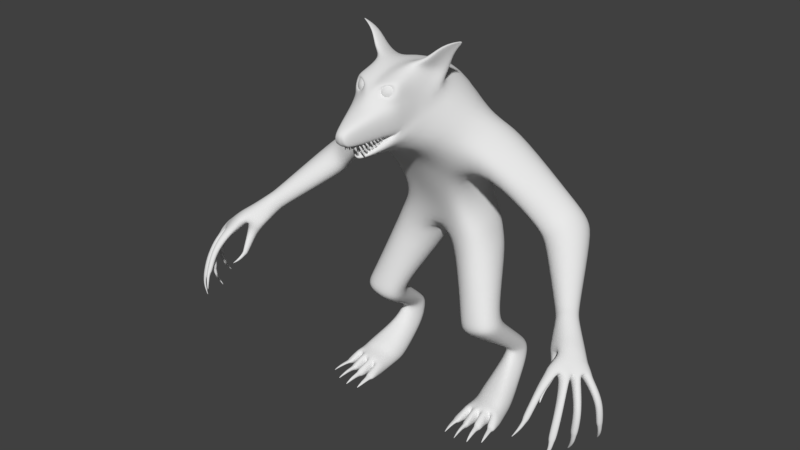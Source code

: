 # Source: WolfRun.blend  (saved by Blender 2.79.0; exported with 4.5.12 LTS)
import bpy
from mathutils import Matrix  # noqa: F401  (used for matrix-valued properties, if any)

bpy.ops.wm.read_factory_settings(use_empty=True)
scene = bpy.context.scene
scene.name = 'Scene'

# ---- collections
col_collection_1 = bpy.data.collections.new('Collection 1'); scene.collection.children.link(col_collection_1)

# ---- materials (node trees are filled in below, after node groups)
mat_material = bpy.data.materials.new('Material')
mat_material.alpha_threshold = 0.0
mat_material.use_transparent_shadow = False
mat_material.roughness = 0.5
mat_material.line_color = (0.0, 0.0, 0.0, 1.0)

# ---- material node trees

# ---- world
world_world = bpy.data.worlds.new('World'); scene.world = world_world
world_world.color = (0.05088, 0.05088, 0.05088)
world_world.use_sun_shadow = False
world_world.sun_shadow_jitter_overblur = 0.0
world_world.cycles.sampling_method = 'MANUAL'

# ---- meshes
me_cube = bpy.data.meshes.new('Cube')
me_cube.from_pydata([(0.2155, 0.8483, 0.08107), (0.2035, 0.8474, -0.08225), (0.0, 1.15, -0.07819), (0.0, 1.102, 0.2391), (0.2073, 1.3, 0.2789), (0.2377, 1.398, 0.1559), (0.1942, 1.139, -0.05343), (0.1639, 1.082, 0.1905), (0.0, 0.7877, 0.0918), (0.0, 0.874, -0.1278), (0.0, 1.251, 0.382), (0.0, 1.473, -0.008654), (0.2722, 0.7191, 0.07948), (0.2602, 0.7183, -0.03787), (0.06064, 0.6619, 0.09349), (0.05835, 0.6701, -0.08649), (0.3369, 0.4526, 0.1901), (0.3488, 0.4576, 0.09074), (0.1724, 0.4053, 0.1938), (0.1724, 0.4053, 0.07766), (0.3281, 0.1932, -0.03624), (0.3452, 0.1891, -0.1221), (0.2563, 0.2009, -0.04412), (0.2419, 0.1844, -0.1508), (0.3873, 0.09632, 0.136), (0.3972, 0.006568, 0.07454), (0.2368, 0.08494, 0.1043), (0.222, 0.002336, 0.04314), (0.3992, 0.06781, 0.1795), (0.4136, 0.0009305, 0.1681), (0.2315, 0.05496, 0.1882), (0.2317, -0.008228, 0.1973), (0.282, 1.119, 0.1619), (0.2877, 1.263, 0.1918), (0.3055, 1.128, -0.07609), (0.2996, 1.323, 0.07497), (0.5164, 0.8951, 0.1188), (0.5838, 1.025, 0.09568), (0.5795, 0.8964, -0.03137), (0.6366, 1.025, 0.004387), (0.7494, 0.6556, 0.4088), (0.8396, 0.7352, 0.4327), (0.8106, 0.6184, 0.3699), (0.9052, 0.7029, 0.3812), (0.1141, 1.338, 0.4389), (0.1885, 1.452, 0.2532), (0.0, 1.261, 0.4577), (0.0, 1.541, 0.0685), (0.1081, 1.363, 0.4652), (0.15, 1.488, 0.288), (0.0, 1.362, 0.4648), (0.0, 1.577, 0.1621), (0.09788, 1.511, 0.4998), (0.1185, 1.553, 0.296), (0.0, 1.488, 0.5613), (0.0, 1.595, 0.2455), (0.03784, 1.343, 0.6496), (0.0, 1.34, 0.6594), (0.0, 1.412, 0.6871), (0.02909, 1.407, 0.6824), (0.09893, 1.554, 0.4835), (0.085, 1.594, 0.3839), (0.0, 1.536, 0.526), (0.0, 1.598, 0.3461), (0.2371, 1.69, 0.2808), (0.2365, 1.691, 0.2785), (0.2329, 1.695, 0.2874), (0.2322, 1.696, 0.2865), (0.02935, 1.356, 0.6828), (0.0, 1.353, 0.6904), (0.0, 1.389, 0.6965), (0.02095, 1.384, 0.6935), (0.192, 1.194, 0.2577), (0.2683, 1.294, -0.03796), (0.0, 1.286, -0.04028), (0.0, 1.191, 0.3025), (0.2948, 1.205, 0.2111), (0.3445, 1.244, -0.0453), (0.5363, 0.9717, 0.1365), (0.6314, 0.9522, -0.07005), (0.7907, 0.6912, 0.442), (0.8915, 0.6429, 0.3598), (0.7766, 0.5864, 0.453), (0.7966, 0.5748, 0.4278), (0.8005, 0.6095, 0.4687), (0.8223, 0.5967, 0.4392), (0.7836, 0.551, 0.48), (0.7944, 0.5435, 0.4724), (0.7938, 0.5606, 0.4931), (0.8088, 0.5534, 0.4757), (0.2435, 0.1547, -0.007785), (0.2326, 0.1218, -0.1285), (0.3372, 0.1521, 0.02656), (0.3571, 0.1401, -0.082), (0.251, 0.2495, -0.03375), (0.2453, 0.2614, -0.1237), (0.3255, 0.2589, -0.03197), (0.3381, 0.2626, -0.1014), (0.1873, 0.3665, 0.04031), (0.3481, 0.4117, 0.05787), (0.1965, 0.3587, 0.1441), (0.3375, 0.4127, 0.162), (0.164, 0.4637, 0.07463), (0.3208, 0.5055, 0.0745), (0.3211, 0.5053, 0.1679), (0.164, 0.4637, 0.1812), (0.1399, 1.14, -0.06081), (0.09065, 1.087, 0.2125), (0.1534, 0.818, 0.1442), (0.141, 0.868, -0.1357), (0.08886, 1.255, 0.3781), (0.1415, 1.434, 0.02846), (0.189, 0.698, 0.1658), (0.2068, 0.6851, -0.09191), (0.2675, 0.4369, 0.2166), (0.2675, 0.4369, 0.02113), (0.3017, 0.2099, -0.02482), (0.2984, 0.1868, -0.1625), (0.3147, 0.1083, 0.1235), (0.3122, 0.003792, 0.02751), (0.3183, 0.07059, 0.202), (0.3199, -0.007847, 0.2073), (0.04927, 1.27, 0.4338), (0.1164, 1.501, 0.1176), (0.0695, 1.349, 0.4843), (0.1029, 1.533, 0.2132), (0.06165, 1.499, 0.5154), (0.05654, 1.572, 0.2607), (0.01925, 1.344, 0.6521), (0.01045, 1.413, 0.6863), (0.06317, 1.55, 0.5016), (0.04228, 1.607, 0.3657), (0.01468, 1.355, 0.6866), (0.006385, 1.386, 0.695), (0.1579, 1.283, -0.01893), (0.09954, 1.191, 0.2762), (0.3127, 0.1403, -0.1301), (0.3027, 0.1652, 0.01353), (0.2902, 0.2693, -0.142), (0.2932, 0.2612, -0.01679), (0.2731, 0.3987, 0.1814), (0.2755, 0.3947, -0.0137), (0.2479, 0.4891, 0.01742), (0.2497, 0.4922, 0.2013), (0.04738, 1.299, 0.5727), (0.0, 1.286, 0.6025), (0.02442, 1.29, 0.5965), (0.01568, 1.275, 0.594), (0.0, 1.271, 0.6013), (0.04155, 1.288, 0.5728), (0.04453, 1.347, 0.6191), (0.03395, 1.35, 0.6289), (0.03262, 1.346, 0.6154), (0.02421, 1.349, 0.6267), (0.05322, 1.296, 0.6042), (0.05, 1.297, 0.6071), (0.0496, 1.295, 0.603), (0.04704, 1.296, 0.6065), (0.01277, 1.324, 0.6357), (0.01519, 1.323, 0.6321), (0.01574, 1.323, 0.6363), (0.01883, 1.323, 0.6332), (0.0, 1.355, 0.6486), (0.01125, 1.353, 0.6369), (0.01304, 1.355, 0.6507), (0.02321, 1.352, 0.6405), (0.01356, 1.352, 0.6462), (0.003393, 1.355, 0.6563), (0.0016, 1.353, 0.6426), (0.0, 1.355, 0.6542), (0.009181, 1.323, 0.6388), (0.00609, 1.324, 0.6419), (0.005544, 1.323, 0.6377), (0.003124, 1.324, 0.6413), (0.05188, 1.348, 0.6063), (0.0413, 1.35, 0.6163), (0.03997, 1.348, 0.6025), (0.03156, 1.349, 0.6141), (0.05102, 1.319, 0.5984), (0.04781, 1.319, 0.6015), (0.0474, 1.318, 0.5973), (0.04484, 1.319, 0.6008), (0.05496, 1.352, 0.594), (0.044, 1.352, 0.6038), (0.0432, 1.352, 0.5897), (0.03435, 1.352, 0.6012), (0.0552, 1.324, 0.5824), (0.05187, 1.324, 0.5854), (0.05163, 1.324, 0.5811), (0.04894, 1.324, 0.5846), (0.05936, 1.359, 0.5788), (0.0484, 1.359, 0.5886), (0.0476, 1.359, 0.5746), (0.03875, 1.359, 0.586), (0.0596, 1.331, 0.5672), (0.05627, 1.331, 0.5702), (0.05603, 1.331, 0.5659), (0.05334, 1.331, 0.5694), (0.06178, 1.362, 0.5681), (0.05082, 1.36, 0.5777), (0.05002, 1.362, 0.5638), (0.04117, 1.36, 0.5751), (0.06202, 1.335, 0.5523), (0.05869, 1.335, 0.5552), (0.05845, 1.335, 0.551), (0.05576, 1.335, 0.5544), (0.06472, 1.365, 0.5554), (0.05376, 1.364, 0.565), (0.05296, 1.366, 0.5511), (0.04411, 1.364, 0.5624), (0.06497, 1.339, 0.5396), (0.06163, 1.339, 0.5425), (0.06139, 1.339, 0.5383), (0.0587, 1.339, 0.5417), (0.06932, 1.371, 0.5464), (0.05837, 1.37, 0.556), (0.05757, 1.372, 0.5421), (0.04872, 1.37, 0.5534), (0.06957, 1.345, 0.5306), (0.06624, 1.345, 0.5335), (0.066, 1.345, 0.5293), (0.06331, 1.345, 0.5327), (0.02321, 1.305, 0.5707), (0.02445, 1.292, 0.5745), (0.03343, 1.3, 0.569), (0.03229, 1.287, 0.5735), (0.04338, 1.325, 0.5918), (0.04375, 1.321, 0.593), (0.04648, 1.324, 0.5913), (0.04614, 1.32, 0.5927), (0.02385, 1.312, 0.5569), (0.02509, 1.299, 0.5608), (0.03407, 1.307, 0.5552), (0.03293, 1.294, 0.5597), (0.0421, 1.322, 0.5716), (0.04248, 1.318, 0.5728), (0.04521, 1.32, 0.5711), (0.04486, 1.316, 0.5724), (0.02838, 1.316, 0.5512), (0.02869, 1.305, 0.5584), (0.03759, 1.309, 0.55), (0.03571, 1.298, 0.558), (0.04951, 1.327, 0.5604), (0.0496, 1.323, 0.5626), (0.05231, 1.325, 0.5601), (0.05174, 1.321, 0.5625), (0.03674, 1.324, 0.5408), (0.03705, 1.312, 0.548), (0.04595, 1.317, 0.5396), (0.04407, 1.306, 0.5476), (0.05787, 1.335, 0.55), (0.05796, 1.331, 0.5522), (0.06067, 1.332, 0.5496), (0.0601, 1.329, 0.5521), (0.03859, 1.331, 0.5272), (0.0389, 1.319, 0.5345), (0.0478, 1.324, 0.526), (0.04591, 1.313, 0.5341), (0.05971, 1.342, 0.5365), (0.05981, 1.338, 0.5387), (0.06251, 1.339, 0.5361), (0.06194, 1.336, 0.5385), (0.04227, 1.338, 0.5168), (0.04258, 1.327, 0.5241), (0.05148, 1.331, 0.5156), (0.0496, 1.321, 0.5237), (0.0634, 1.349, 0.5261), (0.06349, 1.345, 0.5283), (0.0662, 1.347, 0.5257), (0.06563, 1.344, 0.5281), (0.0105, 1.298, 0.5793), (0.01394, 1.288, 0.5879), (0.02181, 1.296, 0.581), (0.02276, 1.285, 0.5898), (0.02203, 1.317, 0.5912), (0.02308, 1.314, 0.5938), (0.02547, 1.316, 0.5917), (0.02576, 1.313, 0.5944), (0.0, 1.294, 0.5867), (0.001092, 1.284, 0.5954), (0.008396, 1.293, 0.5891), (0.009962, 1.283, 0.5979), (0.004998, 1.314, 0.5992), (0.006223, 1.311, 0.6019), (0.008443, 1.314, 0.6), (0.00892, 1.311, 0.6027), (0.06178, 1.487, 0.5303), (0.03607, 1.534, 0.5097), (0.04078, 1.514, 0.5221), (0.03763, 1.561, 0.491), (0.102, 1.579, 0.4253), (0.1188, 1.465, 0.4731), (0.04362, 1.514, 0.5065), (0.04355, 1.531, 0.4983), (0.05527, 1.505, 0.5029), (0.0556, 1.541, 0.4874), (0.07014, 1.532, 0.4842), (0.07236, 1.506, 0.4923), (0.05855, 1.497, 0.5062), (0.0553, 1.483, 0.4967), (0.05106, 1.474, 0.4827), (0.04648, 1.471, 0.4663), (0.04226, 1.474, 0.4499), (0.03903, 1.484, 0.4361), (0.0373, 1.499, 0.427), (0.03732, 1.516, 0.424), (0.06033, 1.514, 0.5097), (0.06489, 1.498, 0.5046), (0.06701, 1.485, 0.4937), (0.06637, 1.476, 0.4787), (0.06305, 1.473, 0.4619), (0.05756, 1.477, 0.4459), (0.05075, 1.486, 0.433), (0.04364, 1.5, 0.4254), (0.0704, 1.501, 0.5032), (0.0772, 1.491, 0.4911), (0.07967, 1.484, 0.4753), (0.07745, 1.482, 0.4583), (0.07087, 1.485, 0.4425), (0.06093, 1.493, 0.4305), (0.04915, 1.504, 0.424), (0.07425, 1.507, 0.5023), (0.0843, 1.501, 0.4895), (0.08895, 1.497, 0.4732), (0.08749, 1.496, 0.456), (0.08015, 1.498, 0.4404), (0.06803, 1.502, 0.4288), (0.053, 1.509, 0.4231), (0.07584, 1.513, 0.5021), (0.08724, 1.513, 0.489), (0.09279, 1.513, 0.4726), (0.09165, 1.513, 0.4553), (0.08399, 1.513, 0.4398), (0.07097, 1.514, 0.4284), (0.05459, 1.515, 0.4228), (0.07493, 1.52, 0.5025), (0.08557, 1.525, 0.4898), (0.09061, 1.528, 0.4736), (0.08928, 1.53, 0.4564), (0.0818, 1.529, 0.4408), (0.0693, 1.526, 0.4292), (0.05368, 1.522, 0.4233), (0.07167, 1.525, 0.5035), (0.07954, 1.535, 0.4917), (0.08273, 1.542, 0.4761), (0.08076, 1.545, 0.4591), (0.07393, 1.543, 0.4433), (0.06327, 1.537, 0.4311), (0.05042, 1.528, 0.4243), (0.06655, 1.529, 0.505), (0.07008, 1.543, 0.4945), (0.07037, 1.552, 0.4797), (0.06738, 1.555, 0.463), (0.06156, 1.553, 0.4469), (0.05381, 1.544, 0.4338), (0.0453, 1.531, 0.4258), (0.06035, 1.531, 0.5067), (0.05861, 1.545, 0.4976), (0.05539, 1.555, 0.4839), (0.05117, 1.559, 0.4675), (0.04659, 1.556, 0.451), (0.04235, 1.547, 0.437), (0.0391, 1.533, 0.4275), (0.05401, 1.53, 0.5084), (0.0469, 1.544, 0.5007), (0.04009, 1.553, 0.4879), (0.0346, 1.557, 0.4719), (0.03128, 1.554, 0.4551), (0.03063, 1.545, 0.4401), (0.03276, 1.532, 0.4292), (0.0485, 1.526, 0.5098), (0.03672, 1.537, 0.5033), (0.02678, 1.545, 0.4912), (0.0202, 1.548, 0.4755), (0.01798, 1.546, 0.4584), (0.02045, 1.539, 0.4426), (0.02724, 1.529, 0.4306), (0.04465, 1.521, 0.5107), (0.02962, 1.527, 0.5049), (0.0175, 1.532, 0.4934), (0.01016, 1.534, 0.4778), (0.0087, 1.533, 0.4605), (0.01335, 1.529, 0.4443), (0.0234, 1.523, 0.4314), (0.04306, 1.515, 0.5109), (0.02668, 1.516, 0.5054), (0.01366, 1.516, 0.4939), (0.006001, 1.517, 0.4784), (0.004859, 1.517, 0.4611), (0.01041, 1.517, 0.4447), (0.02181, 1.517, 0.4317), (0.04397, 1.508, 0.5105), (0.02835, 1.503, 0.5046), (0.01585, 1.501, 0.4929), (0.008364, 1.5, 0.4773), (0.007043, 1.502, 0.4601), (0.01208, 1.505, 0.4439), (0.02271, 1.51, 0.4313), (0.04723, 1.502, 0.5094), (0.03437, 1.493, 0.5026), (0.02372, 1.487, 0.4904), (0.01689, 1.485, 0.4746), (0.01492, 1.488, 0.4576), (0.01811, 1.495, 0.442), (0.02598, 1.505, 0.4302), (0.05235, 1.498, 0.508), (0.04384, 1.486, 0.4999), (0.03608, 1.477, 0.4868), (0.03027, 1.475, 0.4707), (0.02728, 1.478, 0.454), (0.02757, 1.487, 0.4393), (0.0311, 1.501, 0.4287), (0.2349, 1.693, 0.2844), (0.2339, 1.694, 0.2824), (0.1564, 1.572, 0.239), (0.1099, 1.622, 0.348), (0.1271, 1.608, 0.3614), (0.1628, 1.554, 0.2725), (0.1269, 1.583, 0.2826), (0.1112, 1.605, 0.2678), (0.1893, 1.645, 0.2683), (0.1807, 1.653, 0.2926), (0.1563, 1.67, 0.2672), (0.1613, 1.674, 0.3115), (0.1648, 1.669, 0.3168), (0.193, 1.636, 0.2782), (0.5712, 1.085, 0.00995), (0.5257, 1.074, 0.1018), (0.5455, 0.9481, -0.03043), (0.4922, 0.9431, 0.12), (0.4952, 1.021, 0.1364), (0.5846, 1.019, -0.05372), (0.5456, 0.8693, 0.1455), (0.5992, 0.8654, 0.001774), (0.6331, 0.9842, 0.1268), (0.6802, 0.9773, 0.03618), (0.6586, 0.9111, -0.03554), (0.5805, 0.9375, 0.1662), (0.7428, 0.6743, 0.3897), (0.8089, 0.756, 0.395), (0.8663, 0.732, 0.3477), (0.859, 0.6733, 0.3278), (0.766, 0.7074, 0.3993), (0.7999, 0.6463, 0.3483), (0.02801, 0.7193, 0.08394), (0.03365, 0.7453, -0.1182), (0.2289, 0.7816, -0.06143), (0.2454, 0.782, 0.07741), (0.1718, 0.7534, 0.1549), (0.1825, 0.7652, -0.1217), (0.842, 0.6861, 0.5215), (0.8086, 0.6681, 0.519), (0.9498, 0.6525, 0.4097), (0.9172, 0.6165, 0.3868), (0.7734, 0.6239, 0.4228), (0.8052, 0.6079, 0.3885), (0.8394, 0.6395, 0.4091), (0.807, 0.6438, 0.4438), (0.8018, 0.6802, 0.4713), (0.8514, 0.7186, 0.4548), (0.9245, 0.6841, 0.394), (0.9023, 0.6221, 0.3764), (0.753, 0.7181, 0.2759), (0.7174, 0.7324, 0.3168), (0.7658, 0.8021, 0.3217), (0.8007, 0.7894, 0.2856), (0.793, 0.7485, 0.2652), (0.7356, 0.7752, 0.3372), (0.7368, 0.7364, 0.2484), (0.7011, 0.749, 0.2974), (0.7511, 0.8199, 0.2997), (0.7855, 0.8083, 0.26), (0.7769, 0.7669, 0.2356), (0.7201, 0.7923, 0.3169), (0.7268, 0.7148, 0.3364), (0.7782, 0.7892, 0.3426), (0.8157, 0.7751, 0.3052), (0.8079, 0.7315, 0.2848), (0.746, 0.7606, 0.3586), (0.765, 0.6989, 0.2956), (0.1499, 0.9404, 0.1015), (0.0, 0.9251, 0.1333), (0.1597, 0.9667, -0.04774), (0.0, 0.9629, -0.1172), (0.1078, 0.9412, 0.1497), (0.1152, 0.9678, -0.1124), (0.2572, 0.2285, -0.0576), (0.324, 0.2266, -0.05763), (0.2467, 0.2289, -0.1532), (0.3386, 0.2279, -0.1303), (0.2919, 0.2306, -0.1682), (0.2974, 0.2374, -0.04065), (0.2356, 0.09839, 0.07733), (0.3799, 0.1061, 0.1097), (0.2208, 0.02855, 0.0008486), (0.3936, 0.03641, 0.03614), (0.3148, 0.03441, -0.01116), (0.3136, 0.1184, 0.09706), (0.226, -0.004531, 0.08639), (0.4014, 0.0005518, 0.1115), (0.3956, 0.07782, 0.1612), (0.24, 0.06766, 0.1355), (0.3242, 0.0896, 0.1563), (0.3221, -0.003553, 0.07797), (0.02243, 1.318, 0.6266), (0.02485, 1.317, 0.6231), (0.02539, 1.318, 0.6272), (0.02849, 1.317, 0.6241), (0.0, 1.35, 0.6396), (0.0209, 1.347, 0.6279), (0.0227, 1.349, 0.6417), (0.03286, 1.347, 0.6315), (0.7762, 0.5542, 0.4783), (0.7925, 0.5421, 0.4652), (0.7924, 0.5704, 0.4921), (0.814, 0.5574, 0.4688), (0.8112, 0.52, 0.5376), (0.8122, 0.5188, 0.5357), (0.8119, 0.5209, 0.5387), (0.8138, 0.52, 0.5365), (0.8092, 0.5329, 0.5073), (0.7985, 0.5251, 0.5035), (0.7916, 0.5299, 0.5084), (0.7996, 0.5375, 0.5185), (0.8765, 0.6183, 0.4691), (0.9116, 0.6583, 0.4783), (0.8428, 0.6407, 0.4982), (0.8795, 0.6673, 0.5051), (0.9002, 0.6181, 0.4323), (0.9302, 0.6591, 0.4501), (0.9289, 0.6083, 0.3972), (0.9598, 0.6391, 0.42), (0.9441, 0.6434, 0.4517), (0.9152, 0.6087, 0.4328), (0.8809, 0.6108, 0.4858), (0.9132, 0.645, 0.4985), (0.8888, 0.6513, 0.52), (0.8577, 0.624, 0.512), (0.8406, 0.636, 0.5163), (0.8731, 0.6604, 0.5274), (0.8444, 0.675, 0.5402), (0.8143, 0.6574, 0.5324), (0.9072, 0.6063, 0.4411), (0.936, 0.6406, 0.4609), (0.9204, 0.6422, 0.4892), (0.8885, 0.6077, 0.4763), (0.9884, 0.6058, 0.4284), (0.9645, 0.5805, 0.4037), (0.9721, 0.6052, 0.4572), (0.9501, 0.5765, 0.4353), (0.926, 0.6055, 0.5378), (0.8985, 0.5768, 0.525), (0.9061, 0.6107, 0.5553), (0.8795, 0.5876, 0.5464), (0.8657, 0.633, 0.5745), (0.8376, 0.6118, 0.5662), (0.8429, 0.6457, 0.5856), (0.817, 0.6302, 0.5794), (0.9566, 0.5993, 0.4856), (0.9333, 0.57, 0.466), (0.9394, 0.6036, 0.5117), (0.9148, 0.5727, 0.4979), (1.02, 0.5506, 0.4357), (0.9973, 0.5441, 0.4185), (1.005, 0.5474, 0.4602), (0.9842, 0.5368, 0.4451), (0.9375, 0.5274, 0.581), (0.9148, 0.5118, 0.5719), (0.9183, 0.5335, 0.5991), (0.8975, 0.5225, 0.5948), (0.8589, 0.5894, 0.6179), (0.8381, 0.5714, 0.6084), (0.8387, 0.6044, 0.6309), (0.8207, 0.5862, 0.6214), (0.9798, 0.5337, 0.5132), (0.9542, 0.526, 0.4988), (0.966, 0.5373, 0.5339), (0.9386, 0.5275, 0.525), (1.018, 0.4632, 0.4317), (1.004, 0.4597, 0.4206), (1.009, 0.4618, 0.4479), (0.9953, 0.4542, 0.4382), (0.9307, 0.4501, 0.6093), (0.9168, 0.4404, 0.6037), (0.9184, 0.4539, 0.621), (0.9057, 0.4473, 0.6183), (0.8433, 0.5246, 0.6589), (0.8299, 0.5131, 0.6527), (0.8305, 0.5342, 0.667), (0.8189, 0.5224, 0.661), (0.9694, 0.4467, 0.5227), (0.9522, 0.442, 0.513), (0.9605, 0.4495, 0.5357), (0.9422, 0.4424, 0.5299), (1.022, 0.471, 0.4304), (1.0, 0.4645, 0.4132), (1.008, 0.4678, 0.4549), (0.987, 0.4572, 0.4398), (0.9367, 0.4561, 0.6042), (0.914, 0.4405, 0.5951), (0.9175, 0.4621, 0.6222), (0.8967, 0.4512, 0.6179), (0.8497, 0.5284, 0.6534), (0.8289, 0.5104, 0.6439), (0.8295, 0.5434, 0.6664), (0.8116, 0.5252, 0.6569), (0.975, 0.4532, 0.5195), (0.9494, 0.4455, 0.5051), (0.9611, 0.4569, 0.5402), (0.9337, 0.447, 0.5313), (1.013, 0.411, 0.4216), (1.002, 0.416, 0.414), (1.006, 0.4097, 0.4342), (0.9943, 0.4113, 0.4267), (0.9256, 0.4085, 0.6174), (0.9127, 0.408, 0.6127), (0.9184, 0.4126, 0.628), (0.9073, 0.4129, 0.6259), (0.8319, 0.4948, 0.6793), (0.8234, 0.4874, 0.6702), (0.8204, 0.5009, 0.6842), (0.8133, 0.4933, 0.6756), (0.9597, 0.3978, 0.519), (0.9463, 0.4025, 0.5124), (0.9545, 0.3997, 0.53), (0.9395, 0.4024, 0.526), (0.9823, 0.3672, 0.3994), (0.9808, 0.3678, 0.3984), (0.9814, 0.367, 0.401), (0.9798, 0.3672, 0.4), (0.896, 0.3631, 0.6238), (0.8943, 0.363, 0.6232), (0.895, 0.3636, 0.6252), (0.8936, 0.3637, 0.6249), (0.8024, 0.4579, 0.699), (0.8013, 0.4569, 0.6978), (0.8009, 0.4587, 0.6996), (0.8, 0.4577, 0.6985), (0.9235, 0.3519, 0.5053), (0.9218, 0.3525, 0.5044), (0.9228, 0.3521, 0.5067), (0.9209, 0.3525, 0.5062), (0.2753, 0.06616, 0.2034), (0.2795, -0.008886, 0.2103), (0.3665, -0.004307, 0.1837), (0.3577, 0.07457, 0.182), (0.3098, 0.06721, 0.2187), (0.2789, 0.05954, 0.2221), (0.2799, -0.005064, 0.2239), (0.313, -0.004215, 0.2195), (0.4042, 0.05718, 0.1945), (0.3671, 0.06445, 0.2035), (0.3684, -0.0007032, 0.1949), (0.4137, 0.003225, 0.1823), (0.2718, -0.005661, 0.2218), (0.2708, 0.05894, 0.2201), (0.2325, 0.04873, 0.207), (0.2326, -0.005123, 0.2111), (0.3606, -0.0009488, 0.2036), (0.3566, 0.06864, 0.2074), (0.3212, 0.06799, 0.2166), (0.3225, -0.003846, 0.2193), (0.2885, 0.01028, 0.2836), (0.2893, 0.02904, 0.2797), (0.3073, 0.03395, 0.2824), (0.3079, 0.01138, 0.2847), (0.3873, 0.02954, 0.2391), (0.4063, 0.02777, 0.2321), (0.3906, 0.01437, 0.2405), (0.4096, 0.01617, 0.2378), (0.259, 0.028, 0.2771), (0.2586, 0.01164, 0.2793), (0.2363, 0.02397, 0.2694), (0.2344, 0.0121, 0.2733), (0.3565, 0.03132, 0.2615), (0.3609, 0.01424, 0.2652), (0.3386, 0.03482, 0.2672), (0.3389, 0.01246, 0.2693), (0.2808, 0.002536, 0.2788), (0.2821, 0.03496, 0.273), (0.3155, 0.04435, 0.2762), (0.3164, 0.005092, 0.2811), (0.3777, 0.03725, 0.2349), (0.4122, 0.0347, 0.2241), (0.3851, 0.006787, 0.2401), (0.4186, 0.009384, 0.2335), (0.2667, 0.03663, 0.2732), (0.2654, 0.004203, 0.279), (0.2298, 0.03034, 0.2616), (0.2263, 0.004741, 0.2684), (0.3625, 0.0378, 0.2546), (0.3699, 0.007342, 0.2599), (0.3309, 0.0437, 0.2633), (0.3318, 0.004445, 0.2683), (0.2929, 0.01101, 0.325), (0.2935, 0.02575, 0.322), (0.3077, 0.02961, 0.3241), (0.3081, 0.01188, 0.3259), (0.4001, 0.02537, 0.2846), (0.415, 0.02399, 0.2791), (0.4027, 0.01346, 0.2857), (0.4177, 0.01487, 0.2836), (0.2552, 0.0233, 0.3151), (0.2548, 0.01044, 0.3168), (0.2384, 0.01943, 0.312), (0.2369, 0.0101, 0.3151), (0.3607, 0.02595, 0.3092), (0.3641, 0.01253, 0.3121), (0.3467, 0.0287, 0.3137), (0.3469, 0.01113, 0.3153), (0.3034, 0.003307, 0.3667), (0.3035, 0.005281, 0.3663), (0.3054, 0.005799, 0.3666), (0.3054, 0.003422, 0.3668), (0.4139, 0.01067, 0.3227), (0.4159, 0.01048, 0.322), (0.4142, 0.00907, 0.3228), (0.4162, 0.009259, 0.3226), (0.2498, 0.004977, 0.3563), (0.2497, 0.003255, 0.3565), (0.2475, 0.004458, 0.3559), (0.2473, 0.003209, 0.3563), (0.3619, 0.005059, 0.3528), (0.3623, 0.003261, 0.3532), (0.36, 0.005427, 0.3534), (0.36, 0.003074, 0.3536), (0.0, 1.361, 0.534), (0.07846, 1.357, 0.5234), (0.08302, 1.447, 0.5393), (0.0, 1.457, 0.597), (0.04555, 1.46, 0.577), (0.05363, 1.347, 0.5373), (0.0, 1.314, 0.5337), (0.07105, 1.333, 0.5212), (0.02736, 1.323, 0.5363), (0.0, 1.265, 0.5343), (0.0787, 1.304, 0.5092), (0.01398, 1.272, 0.5314)], [], [(485, 483, 2, 106), (4, 33, 35, 5), (480, 482, 6, 7), (135, 75, 3, 107), (484, 481, 8, 108), (134, 74, 11, 111), (5, 45, 44, 4), (445, 15, 14, 444), (105, 102, 19, 18), (449, 113, 15, 445), (447, 12, 13, 446), (448, 112, 12, 447), (143, 105, 18, 114), (142, 103, 17, 115), (488, 23, 22, 486), (494, 27, 26, 492), (491, 116, 20, 487), (490, 117, 23, 488), (487, 20, 21, 489), (103, 104, 16, 17), (503, 643, 31, 498), (497, 118, 24, 493), (496, 119, 27, 494), (493, 24, 25, 495), (663, 662, 694, 695), (500, 28, 29, 499), (498, 31, 30, 501), (643, 648, 647, 642), (427, 37, 39, 426), (73, 77, 34, 6), (6, 34, 32, 7), (72, 76, 33, 4), (443, 42, 40, 438), (431, 79, 38, 428), (428, 38, 36, 429), (430, 78, 37, 427), (442, 80, 41, 439), (439, 41, 43, 440), (441, 81, 42, 443), (736, 737, 122, 44), (111, 123, 45, 5), (110, 122, 46, 10), (123, 125, 49, 45), (45, 49, 48, 44), (287, 293, 295, 130), (127, 419, 414, 125), (49, 53, 291, 48), (59, 71, 68, 56), (731, 128, 57, 726), (730, 129, 59, 728), (289, 131, 63, 62), (125, 414, 417, 49), (53, 61, 290, 291), (728, 59, 56, 727), (413, 67, 66, 412), (422, 413, 65, 420), (424, 66, 67, 423), (421, 412, 66, 424), (420, 65, 64, 425), (132, 133, 70, 69), (129, 133, 71, 59), (128, 132, 69, 57), (440, 43, 81, 441), (438, 40, 80, 442), (83, 513, 512, 82), (429, 36, 78, 430), (426, 39, 79, 431), (7, 32, 76, 72), (5, 35, 77, 73), (106, 2, 74, 134), (110, 10, 75, 135), (454, 82, 84, 457), (455, 83, 82, 454), (456, 85, 83, 455), (521, 520, 519, 517), (84, 514, 515, 85), (82, 512, 514, 84), (85, 515, 513, 83), (20, 92, 93, 21), (117, 136, 91, 23), (116, 137, 92, 20), (23, 91, 90, 22), (101, 96, 97, 99), (141, 138, 95, 98), (140, 139, 96, 101), (98, 95, 94, 100), (19, 98, 100, 18), (114, 140, 101, 16), (115, 141, 98, 19), (16, 101, 99, 17), (13, 12, 104, 103), (113, 13, 103, 142), (112, 14, 105, 143), (14, 15, 102, 105), (12, 112, 143, 104), (15, 113, 142, 102), (17, 99, 141, 115), (18, 100, 140, 114), (100, 94, 139, 140), (99, 97, 138, 141), (22, 90, 137, 116), (21, 93, 136, 117), (4, 110, 135, 72), (6, 106, 134, 73), (56, 68, 132, 128), (58, 70, 133, 129), (68, 71, 133, 132), (55, 63, 131, 127), (290, 61, 131, 289), (729, 58, 129, 730), (727, 56, 128, 731), (51, 55, 127, 125), (52, 297, 294, 126), (47, 51, 125, 123), (4, 44, 122, 110), (11, 47, 123, 111), (736, 44, 48, 733), (501, 30, 642, 502), (669, 667, 699, 701), (495, 25, 119, 496), (492, 26, 118, 497), (499, 29, 644, 503), (489, 21, 117, 490), (486, 22, 116, 491), (102, 142, 115, 19), (104, 143, 114, 16), (444, 14, 112, 448), (446, 13, 113, 449), (73, 134, 111, 5), (480, 484, 108, 0), (72, 135, 107, 7), (482, 485, 106, 6), (734, 732, 145, 146), (733, 734, 146, 144), (737, 147, 148, 735), (736, 149, 147, 737), (146, 147, 149, 144), (145, 148, 147, 146), (150, 152, 153, 151), (154, 155, 157, 156), (150, 154, 156, 152), (153, 157, 155, 151), (151, 155, 154, 150), (152, 156, 157, 153), (163, 159, 158, 162), (164, 160, 161, 165), (162, 158, 160, 164), (165, 161, 159, 163), (161, 160, 158, 159), (165, 163, 162, 164), (166, 168, 169, 167), (170, 171, 173, 172), (166, 170, 172, 168), (169, 173, 171, 167), (167, 171, 170, 166), (168, 172, 173, 169), (174, 176, 177, 175), (178, 179, 181, 180), (174, 178, 180, 176), (177, 181, 179, 175), (175, 179, 178, 174), (176, 180, 181, 177), (182, 184, 185, 183), (186, 187, 189, 188), (182, 186, 188, 184), (185, 189, 187, 183), (183, 187, 186, 182), (184, 188, 189, 185), (190, 192, 193, 191), (194, 195, 197, 196), (190, 194, 196, 192), (193, 197, 195, 191), (191, 195, 194, 190), (192, 196, 197, 193), (198, 200, 201, 199), (202, 203, 205, 204), (198, 202, 204, 200), (201, 205, 203, 199), (199, 203, 202, 198), (200, 204, 205, 201), (206, 208, 209, 207), (210, 211, 213, 212), (206, 210, 212, 208), (209, 213, 211, 207), (207, 211, 210, 206), (208, 212, 213, 209), (214, 216, 217, 215), (218, 219, 221, 220), (214, 218, 220, 216), (217, 221, 219, 215), (215, 219, 218, 214), (216, 220, 221, 217), (222, 224, 225, 223), (226, 227, 229, 228), (222, 226, 228, 224), (225, 229, 227, 223), (223, 227, 226, 222), (224, 228, 229, 225), (230, 232, 233, 231), (234, 235, 237, 236), (230, 234, 236, 232), (233, 237, 235, 231), (231, 235, 234, 230), (232, 236, 237, 233), (238, 240, 241, 239), (242, 243, 245, 244), (238, 242, 244, 240), (241, 245, 243, 239), (239, 243, 242, 238), (240, 244, 245, 241), (246, 248, 249, 247), (250, 251, 253, 252), (246, 250, 252, 248), (249, 253, 251, 247), (247, 251, 250, 246), (248, 252, 253, 249), (254, 256, 257, 255), (258, 259, 261, 260), (254, 258, 260, 256), (257, 261, 259, 255), (255, 259, 258, 254), (256, 260, 261, 257), (262, 264, 265, 263), (266, 267, 269, 268), (262, 266, 268, 264), (265, 269, 267, 263), (263, 267, 266, 262), (264, 268, 269, 265), (270, 272, 273, 271), (274, 275, 277, 276), (270, 274, 276, 272), (273, 277, 275, 271), (271, 275, 274, 270), (272, 276, 277, 273), (278, 280, 281, 279), (282, 283, 285, 284), (278, 282, 284, 280), (281, 285, 283, 279), (279, 283, 282, 278), (280, 284, 285, 281), (288, 54, 286, 126), (287, 62, 54, 288), (130, 289, 62, 287), (52, 291, 290, 60), (126, 286, 291, 52), (60, 290, 289, 130), (294, 295, 293, 292), (297, 296, 295, 294), (288, 292, 293, 287), (126, 294, 292, 288), (130, 295, 296, 60), (60, 296, 297, 52), (302, 311, 310, 301), (300, 309, 308, 299), (298, 307, 306), (305, 313, 304), (303, 312, 311, 302), (301, 310, 309, 300), (299, 308, 307, 298), (304, 313, 312, 303), (305, 320, 313), (312, 319, 318, 311), (310, 317, 316, 309), (308, 315, 314, 307), (313, 320, 319, 312), (311, 318, 317, 310), (309, 316, 315, 308), (307, 314, 306), (315, 322, 321, 314), (320, 327, 326, 319), (318, 325, 324, 317), (316, 323, 322, 315), (314, 321, 306), (305, 327, 320), (319, 326, 325, 318), (317, 324, 323, 316), (327, 334, 333, 326), (325, 332, 331, 324), (323, 330, 329, 322), (321, 328, 306), (305, 334, 327), (326, 333, 332, 325), (324, 331, 330, 323), (322, 329, 328, 321), (328, 335, 306), (305, 341, 334), (333, 340, 339, 332), (331, 338, 337, 330), (329, 336, 335, 328), (334, 341, 340, 333), (332, 339, 338, 331), (330, 337, 336, 329), (340, 347, 346, 339), (338, 345, 344, 337), (336, 343, 342, 335), (341, 348, 347, 340), (339, 346, 345, 338), (337, 344, 343, 336), (335, 342, 306), (305, 348, 341), (348, 355, 354, 347), (346, 353, 352, 345), (344, 351, 350, 343), (342, 349, 306), (305, 355, 348), (347, 354, 353, 346), (345, 352, 351, 344), (343, 350, 349, 342), (353, 360, 359, 352), (351, 358, 357, 350), (349, 356, 306), (305, 362, 355), (354, 361, 360, 353), (352, 359, 358, 351), (350, 357, 356, 349), (355, 362, 361, 354), (305, 369, 362), (361, 368, 367, 360), (359, 366, 365, 358), (357, 364, 363, 356), (362, 369, 368, 361), (360, 367, 366, 359), (358, 365, 364, 357), (356, 363, 306), (366, 373, 372, 365), (364, 371, 370, 363), (369, 376, 375, 368), (367, 374, 373, 366), (365, 372, 371, 364), (363, 370, 306), (305, 376, 369), (368, 375, 374, 367), (376, 383, 382, 375), (374, 381, 380, 373), (372, 379, 378, 371), (370, 377, 306), (305, 383, 376), (375, 382, 381, 374), (373, 380, 379, 372), (371, 378, 377, 370), (379, 386, 385, 378), (377, 384, 306), (305, 390, 383), (382, 389, 388, 381), (380, 387, 386, 379), (378, 385, 384, 377), (383, 390, 389, 382), (381, 388, 387, 380), (305, 397, 390), (389, 396, 395, 388), (387, 394, 393, 386), (385, 392, 391, 384), (390, 397, 396, 389), (388, 395, 394, 387), (386, 393, 392, 385), (384, 391, 306), (392, 399, 398, 391), (397, 404, 403, 396), (395, 402, 401, 394), (393, 400, 399, 392), (391, 398, 306), (305, 404, 397), (396, 403, 402, 395), (394, 401, 400, 393), (404, 411, 410, 403), (402, 409, 408, 401), (400, 407, 406, 399), (398, 405, 306), (305, 411, 404), (403, 410, 409, 402), (401, 408, 407, 400), (399, 406, 405, 398), (405, 298, 306), (305, 304, 411), (410, 303, 302, 409), (408, 301, 300, 407), (406, 299, 298, 405), (411, 304, 303, 410), (409, 302, 301, 408), (407, 300, 299, 406), (425, 64, 412, 421), (423, 67, 413, 422), (65, 413, 412, 64), (49, 417, 418, 53), (53, 418, 416, 61), (416, 415, 131, 61), (131, 415, 419, 127), (415, 423, 422, 419), (417, 425, 421, 418), (414, 420, 425, 417), (418, 421, 424, 416), (416, 424, 423, 415), (419, 422, 420, 414), (35, 426, 431, 77), (32, 429, 430, 76), (76, 430, 427, 33), (34, 428, 429, 32), (77, 431, 428, 34), (33, 427, 426, 35), (36, 432, 437, 78), (39, 435, 436, 79), (79, 436, 433, 38), (37, 434, 435, 39), (78, 437, 434, 37), (38, 433, 432, 36), (474, 438, 442, 478), (476, 440, 441, 477), (477, 441, 443, 479), (475, 439, 440, 476), (478, 442, 439, 475), (479, 443, 438, 474), (1, 446, 449, 109), (8, 444, 448, 108), (108, 448, 447, 0), (0, 447, 446, 1), (109, 449, 445, 9), (9, 445, 444, 8), (461, 524, 458), (460, 452, 453, 461), (459, 525, 460), (458, 451, 450, 459), (40, 454, 457, 80), (42, 455, 454, 40), (81, 456, 455, 42), (80, 457, 456, 81), (80, 458, 459, 41), (41, 459, 460, 43), (43, 460, 461, 81), (81, 461, 458, 80), (468, 462, 463, 469), (473, 467, 464, 470), (470, 464, 465, 471), (472, 466, 462, 468), (471, 465, 466, 472), (469, 463, 467, 473), (432, 469, 473, 437), (435, 471, 472, 436), (436, 472, 468, 433), (434, 470, 471, 435), (437, 473, 470, 434), (433, 468, 469, 432), (462, 479, 474, 463), (467, 478, 475, 464), (464, 475, 476, 465), (466, 477, 479, 462), (465, 476, 477, 466), (463, 474, 478, 467), (1, 109, 485, 482), (7, 107, 484, 480), (107, 3, 481, 484), (0, 1, 482, 480), (109, 9, 483, 485), (94, 486, 491, 139), (97, 489, 490, 138), (96, 487, 489, 97), (138, 490, 488, 95), (139, 491, 487, 96), (95, 488, 486, 94), (90, 492, 497, 137), (93, 495, 496, 136), (92, 493, 495, 93), (136, 496, 494, 91), (137, 497, 493, 92), (91, 494, 492, 90), (25, 499, 503, 119), (26, 501, 502, 118), (118, 502, 500, 24), (27, 498, 501, 26), (24, 500, 499, 25), (119, 503, 498, 27), (509, 505, 504, 508), (510, 506, 507, 511), (508, 504, 506, 510), (511, 507, 505, 509), (507, 506, 504, 505), (511, 509, 508, 510), (457, 84, 85, 456), (87, 86, 512, 513), (86, 88, 514, 512), (89, 87, 513, 515), (88, 89, 515, 514), (516, 517, 519, 518), (522, 521, 517, 516), (520, 523, 518, 519), (523, 522, 516, 518), (88, 86, 522, 523), (89, 88, 523, 520), (86, 87, 521, 522), (87, 89, 520, 521), (460, 525, 529, 452), (525, 459, 450, 527), (458, 524, 526, 451), (524, 461, 453, 528), (534, 535, 550, 551), (452, 531, 530, 453), (529, 532, 531, 452), (528, 533, 532, 529), (453, 530, 533, 528), (530, 531, 546, 547), (525, 535, 534, 524), (527, 536, 535, 525), (526, 537, 536, 527), (524, 534, 537, 526), (545, 542, 559, 561), (527, 539, 538, 526), (450, 540, 539, 527), (451, 541, 540, 450), (526, 538, 541, 451), (541, 538, 555, 557), (529, 543, 542, 528), (525, 544, 543, 529), (524, 545, 544, 525), (528, 542, 545, 524), (550, 552, 568, 566), (559, 558, 574, 575), (551, 550, 566, 567), (557, 555, 571, 573), (531, 532, 548, 546), (538, 539, 554, 555), (535, 536, 552, 550), (542, 543, 558, 559), (532, 533, 549, 548), (539, 540, 556, 554), (536, 537, 553, 552), (543, 544, 560, 558), (533, 530, 547, 549), (540, 541, 557, 556), (537, 534, 551, 553), (544, 545, 561, 560), (572, 573, 605, 604), (564, 565, 597, 596), (570, 572, 604, 602), (562, 564, 596, 594), (558, 560, 576, 574), (552, 553, 569, 568), (560, 561, 577, 576), (553, 551, 567, 569), (547, 546, 562, 563), (561, 559, 575, 577), (555, 554, 570, 571), (546, 548, 564, 562), (554, 556, 572, 570), (548, 549, 565, 564), (556, 557, 573, 572), (549, 547, 563, 565), (578, 580, 612, 610), (587, 586, 618, 619), (593, 591, 623, 625), (579, 578, 610, 611), (565, 563, 595, 597), (573, 571, 603, 605), (567, 566, 598, 599), (575, 574, 606, 607), (566, 568, 600, 598), (574, 576, 608, 606), (568, 569, 601, 600), (576, 577, 609, 608), (569, 567, 599, 601), (563, 562, 594, 595), (577, 575, 607, 609), (571, 570, 602, 603), (578, 579, 595, 594), (580, 578, 594, 596), (581, 580, 596, 597), (579, 581, 597, 595), (582, 583, 599, 598), (584, 582, 598, 600), (585, 584, 600, 601), (583, 585, 601, 599), (586, 587, 603, 602), (588, 586, 602, 604), (589, 588, 604, 605), (587, 589, 605, 603), (590, 591, 607, 606), (592, 590, 606, 608), (593, 592, 608, 609), (591, 593, 609, 607), (624, 625, 641, 640), (616, 617, 633, 632), (622, 624, 640, 638), (614, 616, 632, 630), (586, 588, 620, 618), (580, 581, 613, 612), (588, 589, 621, 620), (581, 579, 611, 613), (589, 587, 619, 621), (583, 582, 614, 615), (591, 590, 622, 623), (582, 584, 616, 614), (590, 592, 624, 622), (584, 585, 617, 616), (592, 593, 625, 624), (585, 583, 615, 617), (627, 626, 628, 629), (631, 630, 632, 633), (635, 634, 636, 637), (639, 638, 640, 641), (617, 615, 631, 633), (611, 610, 626, 627), (625, 623, 639, 641), (619, 618, 634, 635), (610, 612, 628, 626), (618, 620, 636, 634), (612, 613, 629, 628), (620, 621, 637, 636), (613, 611, 627, 629), (621, 619, 635, 637), (615, 614, 630, 631), (623, 622, 638, 639), (120, 645, 502, 642), (676, 677, 709, 708), (668, 669, 701, 700), (503, 644, 121, 643), (645, 28, 500, 502), (654, 655, 686, 687), (642, 647, 646, 120), (121, 649, 648, 643), (120, 646, 649, 121), (650, 651, 682, 683), (645, 651, 650, 28), (644, 652, 651, 645), (29, 653, 652, 644), (28, 650, 653, 29), (646, 647, 679, 680), (642, 655, 654, 643), (30, 656, 655, 642), (31, 657, 656, 30), (643, 654, 657, 31), (661, 658, 691, 693), (645, 659, 658, 644), (120, 660, 659, 645), (121, 661, 660, 120), (644, 658, 661, 121), (651, 652, 684, 682), (647, 648, 678, 679), (658, 659, 690, 691), (648, 649, 681, 678), (655, 656, 688, 686), (652, 653, 685, 684), (659, 660, 692, 690), (649, 646, 680, 681), (656, 657, 689, 688), (653, 650, 683, 685), (660, 661, 693, 692), (657, 654, 687, 689), (662, 663, 679, 678), (663, 664, 680, 679), (665, 662, 678, 681), (664, 665, 681, 680), (666, 667, 683, 682), (668, 666, 682, 684), (669, 668, 684, 685), (667, 669, 685, 683), (670, 671, 687, 686), (672, 670, 686, 688), (673, 672, 688, 689), (671, 673, 689, 687), (674, 675, 691, 690), (676, 674, 690, 692), (677, 676, 692, 693), (675, 677, 693, 691), (698, 700, 716, 714), (707, 706, 722, 723), (699, 698, 714, 715), (705, 703, 719, 721), (677, 675, 707, 709), (671, 670, 702, 703), (664, 663, 695, 696), (670, 672, 704, 702), (662, 665, 697, 694), (672, 673, 705, 704), (665, 664, 696, 697), (673, 671, 703, 705), (667, 666, 698, 699), (675, 674, 706, 707), (666, 668, 700, 698), (674, 676, 708, 706), (723, 722, 724, 725), (719, 718, 720, 721), (715, 714, 716, 717), (712, 711, 710, 713), (706, 708, 724, 722), (700, 701, 717, 716), (708, 709, 725, 724), (701, 699, 715, 717), (695, 694, 710, 711), (709, 707, 723, 725), (703, 702, 718, 719), (696, 695, 711, 712), (702, 704, 720, 718), (694, 697, 713, 710), (704, 705, 721, 720), (697, 696, 712, 713), (48, 727, 731, 124), (54, 729, 730, 286), (291, 728, 727, 48), (286, 730, 728, 291), (124, 731, 726, 50), (144, 149, 736, 733), (46, 122, 737, 735), (48, 124, 734, 733), (124, 50, 732, 734)])
me_cube.polygons.foreach_set('use_smooth', [True] * 702)
me_cube.materials.append(mat_material)
me_cube.use_remesh_preserve_volume = False
me_cube.use_remesh_preserve_attributes = False
me_cube.use_mirror_vertex_groups = False
me_cube.update()
arm_armature = bpy.data.armatures.new('Armature')  # bones are not reproduced

# ---- objects
ob_armature = bpy.data.objects.new('Armature', arm_armature)
ob_werewolf = bpy.data.objects.new('Werewolf', me_cube)

# ---- transforms, parenting, visibility, modifiers, constraints
ob_armature.location = (0.0, 0.0, 0.0)
ob_armature.show_in_front = True
ob_armature.lineart.crease_threshold = 0.0
ob_werewolf.parent = ob_armature
ob_werewolf.location = (0.0, 0.0, 0.0)
ob_werewolf.rotation_euler = (1.571, -0.0, 0.0)
ob_werewolf.lock_rotations_4d = False
ob_werewolf.empty_display_type = 'ARROWS'
ob_werewolf.lineart.crease_threshold = 0.0
_vg = ob_werewolf.vertex_groups.new(name='root')
_vg = ob_werewolf.vertex_groups.new(name='torso1')
for _i, _w in zip([0, 1, 2, 3, 6, 7, 8, 9, 10, 11, 32, 34, 72, 73, 74, 75, 106, 107, 108, 109, 110, 111, 134, 135, 444, 445, 446, 447, 448, 449, 480, 481, 482, 483, 484, 485], [0.1516, 0.1474, 0.6802, 0.3284, 0.257, 0.2365, 0.7193, 0.6464, 0.004233, 0.05517, 0.0155, 0.001746, 0.05508, 0.01012, 0.1761, 0.09464, 0.5815, 0.512, 0.2145, 0.2475, 0.005041, 0.00233, 0.1, 0.09946, 0.09755, 0.1145, 0.04629, 0.03221, 0.03188, 0.06866, 0.6676, 0.8086, 0.661, 0.7853, 0.7302, 0.7189]): _vg.add([_i], _w, 'REPLACE')
_vg = ob_werewolf.vertex_groups.new(name='torso2')
for _i, _w in zip([2, 3, 4, 6, 7, 10, 11, 32, 46, 47, 51, 72, 74, 75, 76, 106, 107, 110, 111, 122, 123, 134, 135, 480, 481, 484], [0.087, 0.486, 0.03705, 0.05129, 0.3897, 0.1403, 0.3265, 0.03352, 0.06075, 0.1202, 0.05386, 0.1367, 0.3933, 0.5067, 0.01355, 0.05102, 0.2772, 0.1325, 0.08146, 0.05868, 0.04466, 0.09424, 0.4755, 0.06255, 0.05928, 0.06302]): _vg.add([_i], _w, 'REPLACE')
_vg = ob_werewolf.vertex_groups.new(name='shoulder_l')
for _i, _w in zip([2, 3, 4, 5, 6, 7, 10, 11, 32, 33, 34, 35, 44, 45, 46, 47, 48, 49, 51, 53, 55, 64, 65, 66, 67, 72, 73, 74, 75, 76, 77, 106, 107, 110, 111, 122, 123, 125, 127, 134, 135, 412, 413, 414, 415, 416, 417, 418, 419, 420, 421, 422, 423, 424, 425, 480, 482, 483, 485], [0.1446, 0.08376, 0.7829, 0.8815, 0.4094, 0.1355, 0.2657, 0.4251, 0.0691, 0.5842, 0.0481, 0.07973, 0.192, 0.6033, 0.1027, 0.3607, 0.04626, 0.2156, 0.2081, 0.06419, 0.06584, 0.03207, 0.03183, 0.03079, 0.03077, 0.6366, 0.7673, 0.3415, 0.1865, 0.2483, 0.05529, 0.2295, 0.09499, 0.4328, 0.7706, 0.1257, 0.5978, 0.2097, 0.05257, 0.7119, 0.2655, 0.0309, 0.03104, 0.08216, 0.01758, 0.01972, 0.08443, 0.05196, 0.05059, 0.04055, 0.03416, 0.03509, 0.03004, 0.02995, 0.04195, 0.02082, 0.06589, 0.02846, 0.04682]): _vg.add([_i], _w, 'REPLACE')
_vg = ob_werewolf.vertex_groups.new(name='arm_l')
for _i, _w in zip([2, 3, 5, 6, 7, 32, 33, 34, 35, 36, 37, 38, 39, 72, 73, 74, 76, 77, 78, 79, 106, 107, 111, 134, 135, 426, 427, 428, 429, 430, 431, 432, 434, 435, 436, 437, 480, 482], [0.0287, 0.0149, 0.07502, 0.2389, 0.1871, 0.8435, 0.3803, 0.9072, 0.9176, 0.2757, 0.8592, 0.1922, 0.9321, 0.1184, 0.1736, 0.01549, 0.6886, 0.9333, 0.6922, 0.5127, 0.0894, 0.05702, 0.009067, 0.06362, 0.02448, 1.005, 0.9604, 0.9279, 0.8919, 0.9369, 0.9713, 0.03941, 0.06161, 0.01951, 0.04685, 0.06505, 0.0183, 0.02611]): _vg.add([_i], _w, 'REPLACE')
_vg = ob_werewolf.vertex_groups.new(name='forearm_l')
for _i, _w in zip([36, 37, 38, 39, 78, 79, 428, 429, 430, 431, 432, 433, 434, 435, 436, 437, 439, 440, 442, 462, 463, 464, 465, 466, 467, 468, 469, 470, 471, 472, 473, 474, 475, 476, 477, 478, 479], [0.7221, 0.1372, 0.8074, 0.0682, 0.3036, 0.4872, 0.06961, 0.09802, 0.03056, 0.007935, 0.9541, 0.978, 0.9379, 0.9652, 0.9516, 0.9338, 0.02283, 0.006576, 0.007991, 0.8977, 0.8432, 0.8444, 0.8745, 0.8998, 0.817, 0.9958, 0.9871, 0.9897, 0.9948, 0.9966, 0.984, 0.161, 0.2112, 0.1835, 0.1286, 0.1901, 0.09991]): _vg.add([_i], _w, 'REPLACE')
_vg = ob_werewolf.vertex_groups.new(name='wrist_l')
for _i, _w in zip([40, 41, 42, 43, 80, 81, 438, 439, 440, 441, 442, 443, 450, 451, 452, 453, 456, 457, 458, 459, 460, 461, 462, 463, 464, 465, 466, 467, 474, 475, 476, 477, 478, 479, 526, 527, 528, 529, 530, 531, 532, 533, 538, 539, 540, 541, 542, 543, 546, 547, 548, 549, 554, 555, 556, 557, 562, 563, 564, 565, 570, 571, 572, 573, 578, 579, 580, 581, 586, 587, 588, 589, 594, 595, 596, 597, 602, 603, 604, 605, 610, 611, 612, 613, 618, 619, 620, 621, 626, 627, 628, 629, 634, 635, 636, 637], [0.2198, 0.7618, 0.1584, 0.7327, 0.6893, 0.6894, 0.8062, 0.9151, 0.9166, 0.9245, 0.8993, 0.89, 0.08612, 0.08156, 0.2377, 0.2867, 0.09948, 0.06866, 0.26, 0.2748, 0.3285, 0.4063, 0.1012, 0.1533, 0.1538, 0.1243, 0.09939, 0.1802, 0.818, 0.7813, 0.8097, 0.865, 0.7977, 0.8914, 0.04544, 0.026, 0.14, 0.1321, 0.2208, 0.2063, 0.173, 0.1825, 0.05999, 0.05914, 0.06708, 0.06808, 0.02615, 0.02039, 0.1849, 0.1868, 0.1825, 0.1822, 0.06363, 0.06382, 0.06436, 0.06434, 0.1616, 0.161, 0.1615, 0.1601, 0.06402, 0.06402, 0.06405, 0.06405, 0.1228, 0.1218, 0.124, 0.1228, 0.06403, 0.06403, 0.06403, 0.06403, 0.1307, 0.1313, 0.1325, 0.1311, 0.06403, 0.06403, 0.06403, 0.06403, 0.1156, 0.1155, 0.116, 0.1158, 0.06403, 0.06403, 0.06403, 0.06403, 0.1156, 0.1156, 0.1156, 0.1156, 0.06403, 0.06403, 0.06403, 0.06403]): _vg.add([_i], _w, 'REPLACE')
_vg = ob_werewolf.vertex_groups.new(name='fingers_l')
for _i, _w in zip([41, 43, 80, 81, 439, 440, 441, 450, 451, 452, 453, 458, 459, 460, 461, 524, 525, 526, 527, 528, 529, 530, 531, 532, 533, 534, 535, 536, 537, 538, 539, 540, 541, 542, 543, 544, 545, 546, 547, 548, 549, 550, 551, 552, 553, 554, 555, 556, 557, 558, 559, 560, 561, 562, 563, 564, 565, 566, 567, 568, 569, 570, 571, 572, 573, 574, 575, 576, 577, 578, 579, 580, 581, 582, 583, 584, 585, 586, 587, 588, 589, 590, 591, 592, 593, 594, 595, 596, 597, 598, 599, 600, 601, 602, 603, 604, 605, 606, 607, 608, 609, 610, 611, 612, 613, 614, 615, 616, 617, 618, 619, 620, 621, 622, 623, 624, 625, 626, 627, 628, 629, 630, 631, 632, 633, 634, 635, 636, 637, 638, 639, 640, 641], [0.1958, 0.2208, 0.1283, 0.1445, 0.02131, 0.03705, 0.001472, 0.8999, 0.9023, 0.7254, 0.6558, 0.6803, 0.6995, 0.6363, 0.5046, 0.9782, 0.9777, 0.9424, 0.9556, 0.8328, 0.848, 0.7379, 0.7584, 0.7975, 0.7837, 0.9906, 0.9942, 0.9896, 0.986, 0.9285, 0.9301, 0.9207, 0.9191, 0.9546, 0.9592, 0.9845, 0.9922, 0.7822, 0.7796, 0.785, 0.785, 0.9977, 0.9976, 0.9979, 0.9978, 0.9245, 0.9242, 0.9237, 0.9236, 0.9955, 0.9958, 0.9976, 0.9979, 0.8094, 0.8101, 0.8095, 0.8112, 0.9993, 0.9994, 0.9994, 0.9994, 0.924, 0.924, 0.924, 0.924, 0.9996, 0.9996, 0.9996, 0.9996, 0.8552, 0.8563, 0.8537, 0.8552, 0.9997, 0.9997, 0.9997, 0.9997, 0.924, 0.924, 0.924, 0.924, 0.9999, 0.9999, 0.9999, 0.9999, 0.8459, 0.8452, 0.8437, 0.8454, 0.9996, 0.9997, 0.9997, 0.9997, 0.924, 0.924, 0.924, 0.924, 0.9998, 0.9999, 0.9998, 0.9999, 0.8637, 0.8637, 0.8632, 0.8634, 0.9997, 0.9997, 0.9997, 0.9997, 0.924, 0.924, 0.924, 0.924, 0.9999, 0.9999, 0.9999, 0.9999, 0.8636, 0.8636, 0.8636, 0.8636, 0.9997, 0.9997, 0.9997, 0.9997, 0.924, 0.924, 0.924, 0.924, 0.9999, 0.9999, 0.9999, 0.9999]): _vg.add([_i], _w, 'REPLACE')
_vg = ob_werewolf.vertex_groups.new(name='thumb_l')
for _i, _w in zip([40, 41, 42, 43, 80, 81, 82, 83, 84, 85, 86, 87, 88, 89, 438, 441, 442, 443, 452, 453, 454, 455, 456, 457, 458, 460, 461, 512, 513, 514, 515, 516, 517, 518, 519, 520, 521, 522, 523, 528, 530, 531, 532, 533, 546, 547, 548, 549, 562, 563, 564, 565], [0.763, 0.01708, 0.8301, 0.02958, 0.1791, 0.1641, 0.9995, 1.001, 0.9966, 0.9941, 1.0, 1.0, 1.0, 1.0, 0.1647, 0.02323, 0.05086, 0.09899, 0.02107, 0.05632, 0.9811, 0.9869, 0.8805, 0.9188, 0.05824, 0.01537, 0.08767, 1.0, 1.0, 0.9999, 0.9998, 1.0, 1.0, 1.0, 1.0, 1.0, 1.0, 1.0, 1.0, 0.00322, 0.03041, 0.01837, 0.006998, 0.01584, 0.01388, 0.01547, 0.01303, 0.01379, 0.006316, 0.006162, 0.006278, 0.005837]): _vg.add([_i], _w, 'REPLACE')
_vg = ob_werewolf.vertex_groups.new(name='neck')
for _i, _w in zip([5, 10, 11, 44, 45, 46, 47, 48, 49, 51, 52, 53, 55, 60, 61, 62, 63, 64, 65, 66, 67, 74, 75, 110, 111, 122, 123, 125, 126, 127, 130, 131, 287, 288, 289, 290, 291, 292, 293, 294, 295, 296, 297, 298, 299, 300, 301, 302, 303, 304, 306, 307, 308, 309, 310, 311, 312, 313, 314, 315, 316, 317, 318, 319, 320, 370, 377, 378, 379, 380, 382, 383, 384, 385, 386, 387, 388, 389, 390, 391, 392, 393, 394, 395, 396, 397, 398, 399, 400, 401, 402, 403, 404, 405, 406, 407, 408, 409, 410, 411, 412, 413, 414, 415, 416, 417, 418, 419, 420, 421, 422, 423, 424, 425], [0.01096, 0.1082, 0.1371, 0.03681, 0.2053, 0.04497, 0.3919, 0.01277, 0.5238, 0.5365, 0.0748, 0.4757, 0.5127, 0.1227, 0.4869, 0.01107, 0.5, 0.5029, 0.5029, 0.5026, 0.5026, 0.02354, 0.01016, 0.02029, 0.07347, 0.01388, 0.2443, 0.5661, 0.02767, 0.5113, 0.1005, 0.4848, 0.04395, 0.01541, 0.1595, 0.1949, 0.06723, 0.0433, 0.05848, 0.05124, 0.07931, 0.09024, 0.06742, 0.008174, 0.01622, 0.02525, 0.02599, 0.02136, 0.01384, 0.006236, 0.002305, 0.005067, 0.008066, 0.01047, 0.01043, 0.00909, 0.006474, 0.003255, 0.001955, 0.001451, 0.0009618, 0.0005861, 0.001214, 0.0004066, 0.000127, 0.0005086, 0.003095, 0.001897, 0.00102, 0.0002208, 4.333e-05, 0.000103, 0.006008, 0.008427, 0.01056, 0.01031, 0.008696, 0.00622, 0.00322, 0.00866, 0.01645, 0.02536, 0.02604, 0.02126, 0.01346, 0.006167, 0.0105, 0.02401, 0.04888, 0.05002, 0.03751, 0.0198, 0.008121, 0.01035, 0.02394, 0.04891, 0.05008, 0.0378, 0.02086, 0.008212, 0.5027, 0.5028, 0.5156, 0.4972, 0.4958, 0.5109, 0.4984, 0.5074, 0.504, 0.5021, 0.5034, 0.5019, 0.5017, 0.5037]): _vg.add([_i], _w, 'REPLACE')
_vg = ob_werewolf.vertex_groups.new(name='head')
for _i, _w in zip([11, 44, 45, 47, 48, 49, 50, 51, 52, 53, 54, 55, 56, 57, 58, 59, 60, 61, 62, 63, 64, 65, 66, 67, 68, 69, 70, 71, 122, 123, 124, 125, 126, 127, 128, 129, 130, 131, 132, 133, 150, 151, 152, 153, 154, 155, 156, 157, 158, 159, 160, 161, 162, 163, 164, 165, 166, 167, 168, 169, 170, 171, 172, 173, 174, 175, 176, 177, 178, 179, 180, 181, 182, 183, 184, 185, 186, 187, 188, 189, 190, 191, 192, 193, 194, 195, 196, 197, 198, 199, 200, 201, 202, 203, 204, 205, 206, 207, 208, 209, 210, 211, 212, 213, 214, 215, 216, 217, 218, 219, 220, 221, 286, 287, 288, 289, 290, 291, 292, 293, 294, 295, 296, 297, 298, 299, 300, 301, 302, 303, 304, 305, 306, 307, 308, 309, 310, 311, 312, 313, 314, 315, 316, 317, 318, 319, 320, 321, 322, 323, 324, 325, 326, 327, 328, 329, 330, 331, 332, 333, 334, 335, 336, 337, 338, 339, 340, 341, 342, 343, 344, 345, 346, 347, 348, 349, 350, 351, 352, 353, 354, 355, 356, 357, 358, 359, 360, 361, 362, 363, 364, 365, 366, 367, 368, 369, 370, 371, 372, 373, 374, 375, 376, 377, 378, 379, 380, 381, 382, 383, 384, 385, 386, 387, 388, 389, 390, 391, 392, 393, 394, 395, 396, 397, 398, 399, 400, 401, 402, 403, 404, 405, 406, 407, 408, 409, 410, 411, 412, 413, 414, 415, 416, 417, 418, 419, 420, 421, 422, 423, 424, 425, 504, 505, 506, 507, 508, 509, 510, 511, 726, 727, 728, 729, 730, 731, 733, 734, 736], [0.01226, 0.08675, 0.07364, 0.08601, 0.2154, 0.1873, 0.05283, 0.1773, 0.8385, 0.4307, 0.9716, 0.3991, 0.9668, 0.9558, 0.9936, 0.9903, 0.8166, 0.471, 0.9352, 0.4827, 0.443, 0.4432, 0.444, 0.444, 0.9821, 0.9808, 0.9886, 0.9878, 0.01056, 0.07024, 0.2205, 0.1821, 0.9138, 0.4219, 0.9582, 0.9935, 0.8533, 0.4937, 0.9814, 0.9886, 1.0, 1.0, 1.0, 1.0, 1.0, 1.0, 1.0, 1.0, 1.0, 1.0, 1.0, 1.0, 1.0, 1.0, 1.0, 1.0, 1.0, 1.0, 1.0, 1.0, 1.0, 1.0, 1.0, 1.0, 1.0, 1.0, 1.0, 1.0, 1.0, 1.0, 1.0, 1.0, 1.0, 1.0, 1.0, 1.0, 1.0, 1.0, 1.0, 1.0, 1.0, 1.0, 1.0, 1.0, 1.0, 1.0, 1.0, 1.0, 1.0, 1.0, 1.0, 1.0, 1.0, 1.0, 1.0, 1.0, 1.0, 1.0, 1.0, 1.0, 1.0, 1.0, 1.0, 1.0, 1.0, 1.0, 1.0, 1.0, 1.0, 1.0, 1.0, 1.0, 0.9428, 0.9159, 0.9354, 0.8004, 0.7548, 0.7737, 0.9141, 0.9002, 0.9023, 0.8737, 0.8529, 0.8684, 0.9697, 0.9656, 0.9609, 0.9604, 0.9624, 0.9657, 0.9692, 0.9731, 0.9727, 0.9713, 0.9697, 0.9684, 0.9683, 0.9687, 0.9697, 0.971, 0.9729, 0.9731, 0.9733, 0.9734, 0.9728, 0.973, 0.9728, 0.9741, 0.9755, 0.9765, 0.9768, 0.9763, 0.9756, 0.9744, 0.975, 0.9771, 0.9784, 0.9789, 0.9785, 0.9773, 0.9756, 0.9755, 0.9779, 0.9795, 0.9801, 0.9797, 0.9784, 0.9764, 0.9757, 0.978, 0.9799, 0.9806, 0.9803, 0.979, 0.9768, 0.9756, 0.9778, 0.9799, 0.9806, 0.9803, 0.9789, 0.9767, 0.9752, 0.9774, 0.9794, 0.98, 0.9797, 0.9784, 0.9763, 0.9746, 0.9768, 0.9783, 0.9788, 0.9785, 0.9773, 0.9755, 0.9736, 0.9752, 0.9763, 0.9768, 0.9765, 0.9755, 0.9742, 0.9722, 0.9728, 0.9732, 0.9735, 0.9734, 0.973, 0.9726, 0.9708, 0.9695, 0.9683, 0.9683, 0.9688, 0.9696, 0.9707, 0.9694, 0.9654, 0.9608, 0.9602, 0.9622, 0.9655, 0.9688, 0.9685, 0.9616, 0.949, 0.9481, 0.9539, 0.9616, 0.9672, 0.9686, 0.9617, 0.949, 0.9481, 0.9539, 0.9617, 0.9677, 0.4439, 0.4438, 0.3801, 0.4562, 0.455, 0.3791, 0.4314, 0.4272, 0.4366, 0.4421, 0.4406, 0.4449, 0.4451, 0.4358, 1.0, 1.0, 1.0, 1.0, 1.0, 1.0, 1.0, 1.0, 0.6838, 0.7636, 0.9278, 0.9892, 0.9785, 0.7124, 0.06976, 0.07042, 0.02997]): _vg.add([_i], _w, 'REPLACE')
_vg = ob_werewolf.vertex_groups.new(name='jaw')
for _i, _w in zip([3, 4, 10, 44, 45, 46, 48, 49, 50, 52, 53, 56, 57, 60, 62, 72, 75, 110, 122, 124, 126, 128, 130, 135, 144, 145, 146, 147, 148, 149, 222, 223, 224, 225, 226, 227, 228, 229, 230, 231, 232, 233, 234, 235, 236, 237, 238, 239, 240, 241, 242, 243, 244, 245, 246, 247, 248, 249, 250, 251, 252, 253, 254, 255, 256, 257, 258, 259, 260, 261, 262, 263, 264, 265, 266, 267, 268, 269, 270, 271, 272, 273, 274, 275, 276, 277, 278, 279, 280, 281, 282, 283, 284, 285, 286, 287, 288, 289, 290, 291, 292, 293, 294, 295, 296, 297, 726, 727, 728, 731, 732, 733, 734, 735, 736, 737], [0.01189, 0.1015, 0.3341, 0.6456, 0.0851, 0.7149, 0.6948, 0.06076, 0.9451, 0.07294, 0.0003044, 0.01364, 0.03775, 0.04499, 0.005388, 0.01897, 0.1219, 0.3141, 0.7177, 0.7472, 0.03062, 0.03234, 0.02255, 0.08539, 0.9651, 1.001, 0.9917, 0.996, 0.9997, 0.9691, 1.0, 1.0, 1.0, 1.0, 1.0, 1.0, 1.0, 1.0, 1.0, 1.0, 1.0, 1.0, 1.0, 1.0, 1.0, 1.0, 1.0, 1.0, 1.0, 1.0, 1.0, 1.0, 1.0, 1.0, 1.0, 1.0, 1.0, 1.0, 1.0, 1.0, 1.0, 1.0, 1.0, 1.0, 1.0, 1.0, 1.0, 1.0, 1.0, 1.0, 1.0, 1.0, 1.0, 1.0, 1.0, 1.0, 1.0, 1.0, 1.0, 1.0, 1.0, 1.0, 1.0, 1.0, 1.0, 1.0, 1.0, 1.0, 1.0, 1.0, 1.0, 1.0, 1.0, 1.0, 0.01478, 0.01051, 0.003369, 0.008068, 0.0182, 0.137, 0.01489, 0.01715, 0.02735, 0.02552, 0.04169, 0.05351, 0.3139, 0.2208, 0.06072, 0.2809, 0.9977, 0.898, 0.9222, 0.9703, 0.9141, 0.9564]): _vg.add([_i], _w, 'REPLACE')
_vg = ob_werewolf.vertex_groups.new(name='shoulder_r')
for _i, _w in zip([10, 46, 75, 110], [0.1038, 0.03233, 0.005344, 0.00562]): _vg.add([_i], _w, 'REPLACE')
_vg = ob_werewolf.vertex_groups.new(name='arm_r')
_vg = ob_werewolf.vertex_groups.new(name='forearm_r')
_vg = ob_werewolf.vertex_groups.new(name='wrist_r')
_vg = ob_werewolf.vertex_groups.new(name='fingers_r')
_vg = ob_werewolf.vertex_groups.new(name='thumb_r')
_vg = ob_werewolf.vertex_groups.new(name='leg_l')
for _i, _w in zip([0, 1, 2, 6, 7, 8, 9, 12, 13, 14, 15, 16, 17, 18, 19, 100, 101, 102, 103, 104, 105, 106, 107, 108, 109, 112, 113, 114, 115, 140, 142, 143, 444, 445, 446, 447, 448, 449, 480, 481, 482, 483, 484, 485], [0.8214, 0.8281, 0.02683, 0.02579, 0.02649, 0.2699, 0.335, 0.9806, 0.9708, 0.986, 0.972, 0.472, 0.2238, 0.2078, 0.1614, 0.01269, 0.06195, 0.889, 0.8625, 0.9209, 0.9181, 0.0333, 0.0102, 0.7633, 0.7303, 0.9905, 0.9717, 0.4948, 0.158, 0.02733, 0.8606, 0.9623, 0.9, 0.8803, 0.9414, 0.9493, 0.9528, 0.9228, 0.1972, 0.1001, 0.2117, 0.1405, 0.1573, 0.1931]): _vg.add([_i], _w, 'REPLACE')
_vg = ob_werewolf.vertex_groups.new(name='calf_l')
for _i, _w in zip([16, 17, 18, 19, 20, 21, 22, 23, 90, 94, 95, 96, 97, 98, 99, 100, 101, 102, 103, 104, 105, 114, 115, 116, 117, 137, 138, 139, 140, 141, 142, 143, 486, 487, 488, 489, 490, 491], [0.5285, 0.7751, 0.7921, 0.8382, 0.1507, 0.04042, 0.2228, 0.1499, 0.03045, 0.9789, 0.9776, 0.9904, 0.9445, 0.9791, 0.9748, 0.9687, 0.9413, 0.1098, 0.1362, 0.07881, 0.08154, 0.5052, 0.8412, 0.2192, 0.06366, 0.02131, 0.9767, 0.9917, 0.9618, 0.99, 0.1375, 0.02521, 0.7735, 0.6486, 0.8117, 0.2145, 0.4977, 0.7458]): _vg.add([_i], _w, 'REPLACE')
_vg = ob_werewolf.vertex_groups.new(name='foot_l')
for _i, _w in zip([20, 21, 22, 23, 24, 25, 26, 27, 28, 30, 31, 90, 91, 92, 93, 97, 116, 117, 118, 119, 136, 137, 486, 487, 488, 489, 490, 491, 492, 493, 494, 495, 496, 497, 498, 499, 500, 501, 502, 642, 654, 655, 656, 657, 670, 671, 672, 673, 686, 687, 688, 689, 702, 703, 704, 705, 718, 719, 720, 721], [0.8393, 0.9541, 0.7709, 0.8509, 0.1217, 0.1715, 0.3408, 0.6751, 0.003566, 0.05125, 0.04845, 0.9271, 0.9761, 0.8969, 0.9819, 0.05679, 0.7664, 0.9364, 0.2379, 0.5006, 0.9926, 0.897, 0.2245, 0.3486, 0.1884, 0.7855, 0.5023, 0.2505, 0.7692, 0.3501, 0.9298, 0.8068, 0.9826, 0.6138, 0.1862, 0.05181, 0.0476, 0.1258, 0.07626, 0.006478, 0.04341, 0.0297, 0.04088, 0.0426, 0.03922, 0.0394, 0.03933, 0.03946, 0.0383, 0.03977, 0.03921, 0.03993, 0.03937, 0.03938, 0.03937, 0.03938, 0.03938, 0.03938, 0.03938, 0.03938]): _vg.add([_i], _w, 'REPLACE')
_vg = ob_werewolf.vertex_groups.new(name='toes_l')
for _i, _w in zip([24, 25, 26, 27, 28, 29, 30, 31, 90, 92, 118, 119, 120, 121, 137, 492, 493, 494, 495, 497, 498, 499, 500, 501, 502, 503, 642, 643, 644, 645, 646, 647, 648, 649, 650, 651, 652, 653, 654, 655, 656, 657, 658, 659, 660, 661, 662, 663, 664, 665, 666, 667, 668, 669, 670, 671, 672, 673, 674, 675, 676, 677, 678, 679, 680, 681, 682, 683, 684, 685, 686, 687, 688, 689, 690, 691, 692, 693, 694, 695, 696, 697, 698, 699, 700, 701, 702, 703, 704, 705, 706, 707, 708, 709, 710, 711, 712, 713, 714, 715, 716, 717, 718, 719, 720, 721, 722, 723, 724, 725], [0.8774, 0.8281, 0.656, 0.3236, 0.973, 0.9787, 0.9483, 0.9506, 0.01527, 0.08308, 0.7594, 0.4993, 0.9862, 0.9984, 0.06732, 0.2223, 0.6471, 0.0664, 0.1915, 0.3788, 0.8132, 0.948, 0.9509, 0.873, 0.9229, 0.9866, 0.9715, 0.9815, 0.9929, 0.9804, 0.9871, 0.9837, 0.9882, 0.9928, 0.9777, 0.981, 0.9854, 0.9809, 0.9531, 0.9599, 0.9543, 0.9535, 0.9987, 0.9938, 0.9946, 0.9999, 0.9974, 0.9971, 0.997, 0.9972, 0.9816, 0.9814, 0.9817, 0.9815, 0.9552, 0.9551, 0.9551, 0.9551, 0.9999, 0.9999, 0.9999, 1.0, 0.996, 0.9947, 0.9952, 0.9959, 0.9814, 0.9806, 0.9823, 0.9814, 0.9556, 0.9549, 0.9552, 0.9548, 0.9992, 0.9998, 0.9992, 1.0, 0.9986, 0.9986, 0.9985, 0.9986, 0.9816, 0.9816, 0.9816, 0.9816, 0.9551, 0.9551, 0.9551, 0.9551, 1.0, 1.0, 1.0, 1.0, 0.999, 0.999, 0.999, 0.999, 0.9816, 0.9816, 0.9816, 0.9816, 0.9551, 0.9551, 0.9551, 0.9551, 1.0, 1.0, 1.0, 1.0]): _vg.add([_i], _w, 'REPLACE')
_vg = ob_werewolf.vertex_groups.new(name='leg_r')
_vg = ob_werewolf.vertex_groups.new(name='calf_r')
_vg = ob_werewolf.vertex_groups.new(name='foot_r')
_vg = ob_werewolf.vertex_groups.new(name='toes_r')
_m = ob_werewolf.modifiers.new('Mirror', 'MIRROR')
_m.use_clip = True
_m = ob_werewolf.modifiers.new('Subsurf', 'SUBSURF')
_m.uv_smooth = 'PRESERVE_CORNERS'
_m.quality = 2
_m.show_only_control_edges = False
_m = ob_werewolf.modifiers.new('Armature', 'ARMATURE')
_m.object = ob_armature

# ---- collection membership
col_collection_1.objects.link(ob_armature)
col_collection_1.objects.link(ob_werewolf)

# ---- scene / render settings (as saved in the file)
scene.frame_start = 0; scene.frame_end = 24; scene.frame_set(6)
scene.render.engine = 'BLENDER_EEVEE_NEXT'
scene.render.resolution_percentage = 50
scene.render.dither_intensity = 0.0
scene.cycles.use_denoising = False
scene.cycles.samples = 128
scene.cycles.sampling_pattern = 'TABULATED_SOBOL'
scene.cycles.use_adaptive_sampling = False
scene.cycles.use_light_tree = False
scene.cycles.blur_glossy = 0.0
scene.cycles.sample_clamp_indirect = 0.0
scene.view_settings.view_transform = 'Standard'
bpy.context.view_layer.update()

# ---- added for rendering (the .blend has no active camera and no usable light): camera, sun
cam_auto = bpy.data.cameras.new('AutoCamera')
cam_auto.lens = 50.0
cam_auto.sensor_width = 36.0
cam_auto.clip_end = 1000.0
ob_auto_camera = bpy.data.objects.new('AutoCamera', cam_auto)
scene.collection.objects.link(ob_auto_camera)
ob_auto_camera.location = (2.52421, -3.37936, 2.92366)
ob_auto_camera.rotation_euler = (1.09748, -7.21219e-08, 0.694738)
scene.camera = ob_auto_camera
light_auto_sun = bpy.data.lights.new('AutoSun', 'SUN')
light_auto_sun.energy = 3.0
light_auto_sun.angle = 0.0523599
ob_auto_sun = bpy.data.objects.new('AutoSun', light_auto_sun)
scene.collection.objects.link(ob_auto_sun)
ob_auto_sun.rotation_euler = (0.872665, 0.174533, 0.523599)
bpy.context.view_layer.update()
